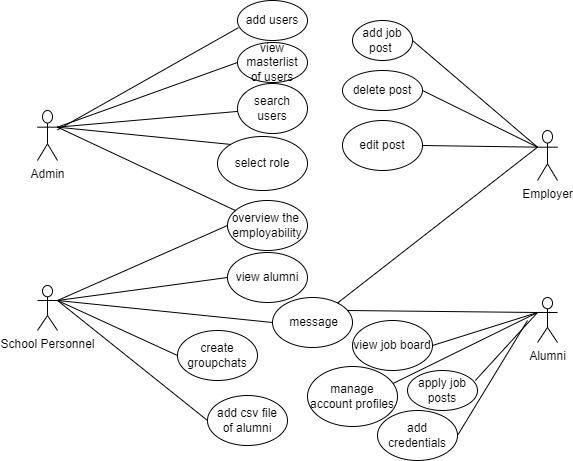

The diagram above was exported from draw.io. Its source (the exported page's mxGraphModel, read from the mxfile embedded in the PNG):
<mxGraphModel dx="1036" dy="702" grid="1" gridSize="10" guides="1" tooltips="1" connect="1" arrows="1" fold="1" page="1" pageScale="1" pageWidth="1100" pageHeight="850" math="0" shadow="0">
  <root>
    <mxCell id="0" />
    <mxCell id="1" parent="0" />
    <mxCell id="WSZkmpbDRjtZgrr2gZUV-1" value="view masterlist&lt;div&gt;of users&lt;/div&gt;" style="ellipse;whiteSpace=wrap;html=1;" parent="1" vertex="1">
      <mxGeometry x="540" y="112" width="70" height="40" as="geometry" />
    </mxCell>
    <mxCell id="WSZkmpbDRjtZgrr2gZUV-2" value="add users&lt;span style=&quot;color: rgba(0, 0, 0, 0); font-family: monospace; font-size: 0px; text-align: start; text-wrap: nowrap;&quot;&gt;%3CmxGraphModel%3E%3Croot%3E%3CmxCell%20id%3D%220%22%2F%3E%3CmxCell%20id%3D%221%22%20parent%3D%220%22%2F%3E%3CmxCell%20id%3D%222%22%20value%3D%22view%20users%22%20style%3D%22ellipse%3BwhiteSpace%3Dwrap%3Bhtml%3D1%3B%22%20vertex%3D%221%22%20parent%3D%221%22%3E%3CmxGeometry%20x%3D%22440%22%20y%3D%22100%22%20width%3D%2280%22%20height%3D%2250%22%20as%3D%22geometry%22%2F%3E%3C%2FmxCell%3E%3C%2Froot%3E%3C%2FmxGraphModel%3E&lt;/span&gt;" style="ellipse;whiteSpace=wrap;html=1;" parent="1" vertex="1">
      <mxGeometry x="540" y="70" width="70" height="40" as="geometry" />
    </mxCell>
    <mxCell id="WSZkmpbDRjtZgrr2gZUV-4" value="select role" style="ellipse;whiteSpace=wrap;html=1;" parent="1" vertex="1">
      <mxGeometry x="520" y="206" width="90" height="54" as="geometry" />
    </mxCell>
    <mxCell id="WSZkmpbDRjtZgrr2gZUV-5" value="add job post&amp;nbsp;" style="ellipse;whiteSpace=wrap;html=1;" parent="1" vertex="1">
      <mxGeometry x="655" y="90" width="60" height="40" as="geometry" />
    </mxCell>
    <mxCell id="WSZkmpbDRjtZgrr2gZUV-6" value="&amp;nbsp;m&lt;span style=&quot;color: rgba(0, 0, 0, 0); font-family: monospace; font-size: 0px; text-align: start; text-wrap: nowrap;&quot;&gt;%3CmxGraphModel%3E%3Croot%3E%3CmxCell%20id%3D%220%22%2F%3E%3CmxCell%20id%3D%221%22%20parent%3D%220%22%2F%3E%3CmxCell%20id%3D%222%22%20value%3D%22can%20message%26lt%3Bspan%20style%3D%26quot%3Bcolor%3A%20rgba(0%2C%200%2C%200%2C%200)%3B%20font-family%3A%20monospace%3B%20font-size%3A%200px%3B%20text-align%3A%20start%3B%20text-wrap%3A%20nowrap%3B%26quot%3B%26gt%3B%253CmxGraphModel%253E%253Croot%253E%253CmxCell%2520id%253D%25220%2522%252F%253E%253CmxCell%2520id%253D%25221%2522%2520parent%253D%25220%2522%252F%253E%253CmxCell%2520id%253D%25222%2522%2520value%253D%2522view%2520users%2522%2520style%253D%2522ellipse%253BwhiteSpace%253Dwrap%253Bhtml%253D1%253B%2522%2520vertex%253D%25221%2522%2520parent%253D%25221%2522%253E%253CmxGeometry%2520x%253D%2522440%2522%2520y%253D%2522100%2522%2520width%253D%252280%2522%2520height%253D%252250%2522%2520as%253D%2522geometry%2522%252F%253E%253C%252FmxCell%253E%253C%252Froot%253E%253C%252FmxGraphModel%253E%26lt%3B%2Fspan%26gt%3B%22%20style%3D%22ellipse%3BwhiteSpace%3Dwrap%3Bhtml%3D1%3B%22%20vertex%3D%221%22%20parent%3D%221%22%3E%3CmxGeometry%20x%3D%22550%22%20y%3D%22310%22%20width%3D%2280%22%20height%3D%2250%22%20as%3D%22geometry%22%2F%3E%3C%2FmxCell%3E%3C%2Froot%3E%3C%2FmxGraphModel%3E&lt;/span&gt;essage&lt;span style=&quot;color: rgba(0, 0, 0, 0); font-family: monospace; font-size: 0px; text-align: start; text-wrap: nowrap;&quot;&gt;%3CmxGraphModel%3E%3Croot%3E%3CmxCell%20id%3D%220%22%2F%3E%3CmxCell%20id%3D%221%22%20parent%3D%220%22%2F%3E%3CmxCell%20id%3D%222%22%20value%3D%22view%20users%22%20style%3D%22ellipse%3BwhiteSpace%3Dwrap%3Bhtml%3D1%3B%22%20vertex%3D%221%22%20parent%3D%221%22%3E%3CmxGeometry%20x%3D%22440%22%20y%3D%22100%22%20width%3D%2280%22%20height%3D%2250%22%20as%3D%22geometry%22%2F%3E%3C%2FmxCell%3E%3C%2Froot%3E%3C%2FmxGraphModel%3E&lt;/span&gt;" style="ellipse;whiteSpace=wrap;html=1;" parent="1" vertex="1">
      <mxGeometry x="575" y="367" width="80" height="50" as="geometry" />
    </mxCell>
    <mxCell id="WSZkmpbDRjtZgrr2gZUV-7" value="search users" style="ellipse;whiteSpace=wrap;html=1;" parent="1" vertex="1">
      <mxGeometry x="540" y="153" width="70" height="50" as="geometry" />
    </mxCell>
    <mxCell id="WSZkmpbDRjtZgrr2gZUV-8" value="manage account profiles" style="ellipse;whiteSpace=wrap;html=1;" parent="1" vertex="1">
      <mxGeometry x="610" y="436" width="90" height="60" as="geometry" />
    </mxCell>
    <mxCell id="WSZkmpbDRjtZgrr2gZUV-13" value="" style="endArrow=none;html=1;rounded=0;entryX=0.013;entryY=0.68;entryDx=0;entryDy=0;entryPerimeter=0;" parent="1" source="WSZkmpbDRjtZgrr2gZUV-9" target="WSZkmpbDRjtZgrr2gZUV-2" edge="1">
      <mxGeometry width="50" height="50" relative="1" as="geometry">
        <mxPoint x="342" y="200" as="sourcePoint" />
        <mxPoint x="549.99574554832" y="90.21078859143017" as="targetPoint" />
      </mxGeometry>
    </mxCell>
    <mxCell id="WSZkmpbDRjtZgrr2gZUV-14" value="" style="endArrow=none;html=1;rounded=0;entryX=0;entryY=0.5;entryDx=0;entryDy=0;exitX=1;exitY=0.3333333333333333;exitDx=0;exitDy=0;exitPerimeter=0;" parent="1" source="WSZkmpbDRjtZgrr2gZUV-9" target="WSZkmpbDRjtZgrr2gZUV-1" edge="1">
      <mxGeometry width="50" height="50" relative="1" as="geometry">
        <mxPoint x="320" y="229.99531914893623" as="sourcePoint" />
        <mxPoint x="540" y="145.74" as="targetPoint" />
      </mxGeometry>
    </mxCell>
    <mxCell id="WSZkmpbDRjtZgrr2gZUV-15" value="" style="endArrow=none;html=1;rounded=0;exitX=1;exitY=0.3333333333333333;exitDx=0;exitDy=0;exitPerimeter=0;entryX=0;entryY=0.5;entryDx=0;entryDy=0;" parent="1" source="WSZkmpbDRjtZgrr2gZUV-19" target="rVCYTjn3qWWVRf85dOYu-2" edge="1">
      <mxGeometry width="50" height="50" relative="1" as="geometry">
        <mxPoint x="410" y="390" as="sourcePoint" />
        <mxPoint x="520" y="330" as="targetPoint" />
      </mxGeometry>
    </mxCell>
    <mxCell id="WSZkmpbDRjtZgrr2gZUV-16" value="" style="endArrow=none;html=1;rounded=0;exitX=1;exitY=0.3333333333333333;exitDx=0;exitDy=0;exitPerimeter=0;" parent="1" source="WSZkmpbDRjtZgrr2gZUV-9" target="WSZkmpbDRjtZgrr2gZUV-7" edge="1">
      <mxGeometry width="50" height="50" relative="1" as="geometry">
        <mxPoint x="355.87" y="259.89" as="sourcePoint" />
        <mxPoint x="564.12574554832" y="160.10078859143016" as="targetPoint" />
      </mxGeometry>
    </mxCell>
    <mxCell id="WSZkmpbDRjtZgrr2gZUV-18" value="" style="endArrow=none;html=1;rounded=0;exitX=1;exitY=0.3333333333333333;exitDx=0;exitDy=0;exitPerimeter=0;entryX=0;entryY=0.5;entryDx=0;entryDy=0;" parent="1" source="WSZkmpbDRjtZgrr2gZUV-19" target="WSZkmpbDRjtZgrr2gZUV-21" edge="1">
      <mxGeometry width="50" height="50" relative="1" as="geometry">
        <mxPoint x="380" y="439.78999999999996" as="sourcePoint" />
        <mxPoint x="588.25574554832" y="340.00078859143014" as="targetPoint" />
      </mxGeometry>
    </mxCell>
    <mxCell id="WSZkmpbDRjtZgrr2gZUV-19" value="School Personnel" style="shape=umlActor;verticalLabelPosition=bottom;verticalAlign=top;html=1;outlineConnect=0;" parent="1" vertex="1">
      <mxGeometry x="340" y="355" width="20" height="45" as="geometry" />
    </mxCell>
    <mxCell id="WSZkmpbDRjtZgrr2gZUV-20" value="" style="endArrow=none;html=1;rounded=0;entryX=0;entryY=0.5;entryDx=0;entryDy=0;exitX=1;exitY=0.3333333333333333;exitDx=0;exitDy=0;exitPerimeter=0;" parent="1" source="WSZkmpbDRjtZgrr2gZUV-19" target="WSZkmpbDRjtZgrr2gZUV-22" edge="1">
      <mxGeometry width="50" height="50" relative="1" as="geometry">
        <mxPoint x="320" y="400" as="sourcePoint" />
        <mxPoint x="548.25574554832" y="355.10078859143016" as="targetPoint" />
        <Array as="points" />
      </mxGeometry>
    </mxCell>
    <mxCell id="WSZkmpbDRjtZgrr2gZUV-21" value="create groupchats" style="ellipse;whiteSpace=wrap;html=1;" parent="1" vertex="1">
      <mxGeometry x="480" y="400" width="80" height="50" as="geometry" />
    </mxCell>
    <mxCell id="WSZkmpbDRjtZgrr2gZUV-22" value="add csv file&lt;div&gt;of alumni&lt;/div&gt;" style="ellipse;whiteSpace=wrap;html=1;" parent="1" vertex="1">
      <mxGeometry x="510" y="465" width="80" height="50" as="geometry" />
    </mxCell>
    <mxCell id="WSZkmpbDRjtZgrr2gZUV-23" value="" style="endArrow=none;html=1;rounded=0;entryX=0;entryY=0.5;entryDx=0;entryDy=0;exitX=1;exitY=0.3333333333333333;exitDx=0;exitDy=0;exitPerimeter=0;" parent="1" source="WSZkmpbDRjtZgrr2gZUV-19" target="WSZkmpbDRjtZgrr2gZUV-6" edge="1">
      <mxGeometry width="50" height="50" relative="1" as="geometry">
        <mxPoint x="420" y="380" as="sourcePoint" />
        <mxPoint x="470" y="330" as="targetPoint" />
      </mxGeometry>
    </mxCell>
    <mxCell id="WSZkmpbDRjtZgrr2gZUV-24" value="" style="endArrow=none;html=1;rounded=0;exitX=1;exitY=0.5;exitDx=0;exitDy=0;entryX=0;entryY=0.3333333333333333;entryDx=0;entryDy=0;entryPerimeter=0;" parent="1" source="WSZkmpbDRjtZgrr2gZUV-30" target="WSZkmpbDRjtZgrr2gZUV-29" edge="1">
      <mxGeometry width="50" height="50" relative="1" as="geometry">
        <mxPoint x="750" y="220" as="sourcePoint" />
        <mxPoint x="800" y="170" as="targetPoint" />
      </mxGeometry>
    </mxCell>
    <mxCell id="WSZkmpbDRjtZgrr2gZUV-25" value="" style="endArrow=none;html=1;rounded=0;exitX=1;exitY=0.5;exitDx=0;exitDy=0;entryX=0;entryY=0.3333333333333333;entryDx=0;entryDy=0;entryPerimeter=0;" parent="1" source="WSZkmpbDRjtZgrr2gZUV-5" target="WSZkmpbDRjtZgrr2gZUV-29" edge="1">
      <mxGeometry width="50" height="50" relative="1" as="geometry">
        <mxPoint x="810" y="180" as="sourcePoint" />
        <mxPoint x="860" y="130" as="targetPoint" />
      </mxGeometry>
    </mxCell>
    <mxCell id="WSZkmpbDRjtZgrr2gZUV-27" value="apply job posts" style="ellipse;whiteSpace=wrap;html=1;" parent="1" vertex="1">
      <mxGeometry x="710" y="440" width="70" height="40" as="geometry" />
    </mxCell>
    <mxCell id="WSZkmpbDRjtZgrr2gZUV-28" value="Alumni" style="shape=umlActor;verticalLabelPosition=bottom;verticalAlign=top;html=1;outlineConnect=0;" parent="1" vertex="1">
      <mxGeometry x="840" y="367" width="20" height="45" as="geometry" />
    </mxCell>
    <mxCell id="WSZkmpbDRjtZgrr2gZUV-29" value="Employer" style="shape=umlActor;verticalLabelPosition=bottom;verticalAlign=top;html=1;outlineConnect=0;" parent="1" vertex="1">
      <mxGeometry x="840" y="200" width="20" height="50" as="geometry" />
    </mxCell>
    <mxCell id="WSZkmpbDRjtZgrr2gZUV-30" value="delete post" style="ellipse;whiteSpace=wrap;html=1;" parent="1" vertex="1">
      <mxGeometry x="645" y="140" width="80" height="40" as="geometry" />
    </mxCell>
    <mxCell id="WSZkmpbDRjtZgrr2gZUV-32" value="" style="endArrow=none;html=1;rounded=0;entryX=0.969;entryY=0.25;entryDx=0;entryDy=0;entryPerimeter=0;exitX=0;exitY=0.3333333333333333;exitDx=0;exitDy=0;exitPerimeter=0;" parent="1" source="WSZkmpbDRjtZgrr2gZUV-28" target="WSZkmpbDRjtZgrr2gZUV-27" edge="1">
      <mxGeometry width="50" height="50" relative="1" as="geometry">
        <mxPoint x="785" y="345" as="sourcePoint" />
        <mxPoint x="835" y="295" as="targetPoint" />
      </mxGeometry>
    </mxCell>
    <mxCell id="WSZkmpbDRjtZgrr2gZUV-33" value="" style="endArrow=none;html=1;rounded=0;exitX=1;exitY=0.5;exitDx=0;exitDy=0;entryX=0;entryY=0.3333333333333333;entryDx=0;entryDy=0;entryPerimeter=0;" parent="1" source="WSZkmpbDRjtZgrr2gZUV-26" target="WSZkmpbDRjtZgrr2gZUV-28" edge="1">
      <mxGeometry width="50" height="50" relative="1" as="geometry">
        <mxPoint x="620" y="420" as="sourcePoint" />
        <mxPoint x="670" y="370" as="targetPoint" />
      </mxGeometry>
    </mxCell>
    <mxCell id="WSZkmpbDRjtZgrr2gZUV-34" value="" style="endArrow=none;html=1;rounded=0;entryX=0;entryY=0.3333333333333333;entryDx=0;entryDy=0;entryPerimeter=0;" parent="1" source="WSZkmpbDRjtZgrr2gZUV-6" target="WSZkmpbDRjtZgrr2gZUV-29" edge="1">
      <mxGeometry width="50" height="50" relative="1" as="geometry">
        <mxPoint x="770" y="235" as="sourcePoint" />
        <mxPoint x="820" y="185" as="targetPoint" />
      </mxGeometry>
    </mxCell>
    <mxCell id="WSZkmpbDRjtZgrr2gZUV-35" value="" style="endArrow=none;html=1;rounded=0;entryX=0;entryY=0.3333333333333333;entryDx=0;entryDy=0;entryPerimeter=0;exitX=0.951;exitY=0.283;exitDx=0;exitDy=0;exitPerimeter=0;" parent="1" source="WSZkmpbDRjtZgrr2gZUV-8" target="WSZkmpbDRjtZgrr2gZUV-28" edge="1">
      <mxGeometry width="50" height="50" relative="1" as="geometry">
        <mxPoint x="770" y="430" as="sourcePoint" />
        <mxPoint x="820" y="380" as="targetPoint" />
      </mxGeometry>
    </mxCell>
    <mxCell id="WSZkmpbDRjtZgrr2gZUV-26" value="view job board" style="ellipse;whiteSpace=wrap;html=1;" parent="1" vertex="1">
      <mxGeometry x="655" y="390" width="80" height="50" as="geometry" />
    </mxCell>
    <mxCell id="WSZkmpbDRjtZgrr2gZUV-9" value="Admin" style="shape=umlActor;verticalLabelPosition=bottom;verticalAlign=top;html=1;outlineConnect=0;" parent="1" vertex="1">
      <mxGeometry x="340" y="180" width="20" height="50" as="geometry" />
    </mxCell>
    <mxCell id="rVCYTjn3qWWVRf85dOYu-2" value="view alumni" style="ellipse;whiteSpace=wrap;html=1;" parent="1" vertex="1">
      <mxGeometry x="530" y="322" width="80" height="50" as="geometry" />
    </mxCell>
    <mxCell id="rVCYTjn3qWWVRf85dOYu-4" value="overview the&amp;nbsp;&lt;div&gt;employability&lt;/div&gt;" style="ellipse;whiteSpace=wrap;html=1;" parent="1" vertex="1">
      <mxGeometry x="530" y="270" width="80" height="50" as="geometry" />
    </mxCell>
    <mxCell id="rVCYTjn3qWWVRf85dOYu-8" value="" style="endArrow=none;html=1;rounded=0;exitX=1;exitY=0.3333333333333333;exitDx=0;exitDy=0;exitPerimeter=0;entryX=0;entryY=0;entryDx=0;entryDy=0;" parent="1" source="WSZkmpbDRjtZgrr2gZUV-9" target="WSZkmpbDRjtZgrr2gZUV-4" edge="1">
      <mxGeometry width="50" height="50" relative="1" as="geometry">
        <mxPoint x="420" y="270" as="sourcePoint" />
        <mxPoint x="470" y="220" as="targetPoint" />
      </mxGeometry>
    </mxCell>
    <mxCell id="rVCYTjn3qWWVRf85dOYu-9" value="" style="endArrow=none;html=1;rounded=0;exitX=1;exitY=0.3333333333333333;exitDx=0;exitDy=0;exitPerimeter=0;entryX=0;entryY=0.5;entryDx=0;entryDy=0;" parent="1" source="WSZkmpbDRjtZgrr2gZUV-19" target="rVCYTjn3qWWVRf85dOYu-4" edge="1">
      <mxGeometry width="50" height="50" relative="1" as="geometry">
        <mxPoint x="490" y="370" as="sourcePoint" />
        <mxPoint x="540" y="320" as="targetPoint" />
      </mxGeometry>
    </mxCell>
    <mxCell id="rVCYTjn3qWWVRf85dOYu-10" value="" style="endArrow=none;html=1;rounded=0;exitX=1;exitY=0.3333333333333333;exitDx=0;exitDy=0;exitPerimeter=0;" parent="1" source="WSZkmpbDRjtZgrr2gZUV-9" target="rVCYTjn3qWWVRf85dOYu-4" edge="1">
      <mxGeometry width="50" height="50" relative="1" as="geometry">
        <mxPoint x="465" y="259" as="sourcePoint" />
        <mxPoint x="515" y="209" as="targetPoint" />
      </mxGeometry>
    </mxCell>
    <mxCell id="rVCYTjn3qWWVRf85dOYu-11" value="" style="endArrow=none;html=1;rounded=0;exitX=0.938;exitY=0.26;exitDx=0;exitDy=0;exitPerimeter=0;entryX=0;entryY=0.3333333333333333;entryDx=0;entryDy=0;entryPerimeter=0;" parent="1" source="WSZkmpbDRjtZgrr2gZUV-6" target="WSZkmpbDRjtZgrr2gZUV-28" edge="1">
      <mxGeometry width="50" height="50" relative="1" as="geometry">
        <mxPoint x="740" y="355" as="sourcePoint" />
        <mxPoint x="840" y="350" as="targetPoint" />
      </mxGeometry>
    </mxCell>
    <mxCell id="rVCYTjn3qWWVRf85dOYu-12" value="edit post" style="ellipse;whiteSpace=wrap;html=1;" parent="1" vertex="1">
      <mxGeometry x="645" y="190" width="80" height="50" as="geometry" />
    </mxCell>
    <mxCell id="rVCYTjn3qWWVRf85dOYu-13" value="" style="endArrow=none;html=1;rounded=0;exitX=1;exitY=0.5;exitDx=0;exitDy=0;entryX=0;entryY=0.3333333333333333;entryDx=0;entryDy=0;entryPerimeter=0;" parent="1" source="rVCYTjn3qWWVRf85dOYu-12" target="WSZkmpbDRjtZgrr2gZUV-29" edge="1">
      <mxGeometry width="50" height="50" relative="1" as="geometry">
        <mxPoint x="750" y="230" as="sourcePoint" />
        <mxPoint x="800" y="180" as="targetPoint" />
      </mxGeometry>
    </mxCell>
    <mxCell id="3xbEJh_MCue2_f_K5hHP-1" value="add credentials" style="ellipse;whiteSpace=wrap;html=1;" vertex="1" parent="1">
      <mxGeometry x="680" y="480" width="80" height="50" as="geometry" />
    </mxCell>
    <mxCell id="3xbEJh_MCue2_f_K5hHP-3" value="" style="endArrow=none;html=1;rounded=0;exitX=1;exitY=0.5;exitDx=0;exitDy=0;" edge="1" parent="1" source="3xbEJh_MCue2_f_K5hHP-1">
      <mxGeometry width="50" height="50" relative="1" as="geometry">
        <mxPoint x="800" y="462" as="sourcePoint" />
        <mxPoint x="830" y="390" as="targetPoint" />
      </mxGeometry>
    </mxCell>
  </root>
</mxGraphModel>